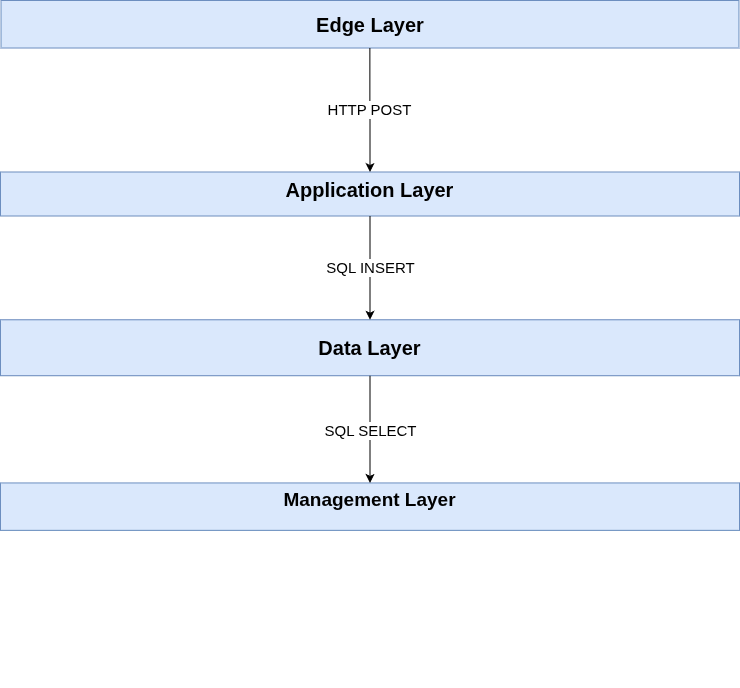

The diagram above was exported from draw.io. Its source (the exported page's mxGraphModel, read from the mxfile embedded in the PNG):
<mxGraphModel dx="1181" dy="1696" grid="1" gridSize="10" guides="1" tooltips="1" connect="1" arrows="1" fold="1" page="1" pageScale="1" pageWidth="787" pageHeight="787" math="0" shadow="0">
  <root>
    <mxCell id="0" />
    <mxCell id="1" parent="0" />
    <mxCell id="4" value="" style="group;fontSize=22;" vertex="1" connectable="0" parent="1">
      <mxGeometry x="24" y="100" width="739" height="687.12" as="geometry" />
    </mxCell>
    <mxCell id="edgeLayer" value="Edge Layer" style="rounded=0;whiteSpace=wrap;html=1;fillColor=#dae8fc;strokeColor=#6c8ebf;fontStyle=1;fontSize=20;" vertex="1" parent="4">
      <mxGeometry x="0.5347322720694645" width="737.930535455861" height="47.513617021276595" as="geometry" />
    </mxCell>
    <mxCell id="appLayer" value="Application Layer" style="rounded=0;whiteSpace=wrap;html=1;fillColor=#dae8fc;strokeColor=#6c8ebf;verticalAlign=top;fontStyle=1;fontSize=20;" vertex="1" parent="4">
      <mxGeometry y="171.49793103448275" width="738.9999999999999" height="44.00275862068965" as="geometry" />
    </mxCell>
    <mxCell id="dataLayer" value="Data Layer" style="rounded=0;whiteSpace=wrap;html=1;fillColor=#dae8fc;strokeColor=#6c8ebf;fontStyle=1;fontSize=20;" vertex="1" parent="4">
      <mxGeometry y="319.3036893617021" width="738.9999999999999" height="55.93205531914892" as="geometry" />
    </mxCell>
    <mxCell id="mgmtLayer" value="Management Layer" style="rounded=0;whiteSpace=wrap;html=1;fillColor=#dae8fc;strokeColor=#6c8ebf;verticalAlign=top;fontStyle=1;fontSize=19;" vertex="1" parent="4">
      <mxGeometry y="482.448478063096" width="738.9999999999999" height="47.38758620689655" as="geometry" />
    </mxCell>
    <mxCell id="arrow1" value="HTTP POST" style="edgeStyle=orthogonalEdgeStyle;rounded=0;orthogonalLoop=1;jettySize=auto;html=1;entryX=0.5;entryY=0;entryDx=0;entryDy=0;fontSize=15;" edge="1" parent="4" source="edgeLayer" target="appLayer">
      <mxGeometry relative="1" as="geometry" />
    </mxCell>
    <mxCell id="arrow2" value="SQL INSERT" style="edgeStyle=orthogonalEdgeStyle;rounded=0;orthogonalLoop=1;jettySize=auto;html=1;entryX=0.5;entryY=0;entryDx=0;entryDy=0;fontSize=15;" edge="1" parent="4" source="appLayer" target="dataLayer">
      <mxGeometry relative="1" as="geometry" />
    </mxCell>
    <mxCell id="arrow3" value="SQL SELECT" style="edgeStyle=orthogonalEdgeStyle;rounded=0;orthogonalLoop=1;jettySize=auto;html=1;entryX=0.5;entryY=0;entryDx=0;entryDy=0;fontSize=15;" edge="1" parent="4" source="dataLayer" target="mgmtLayer">
      <mxGeometry relative="1" as="geometry" />
    </mxCell>
  </root>
</mxGraphModel>